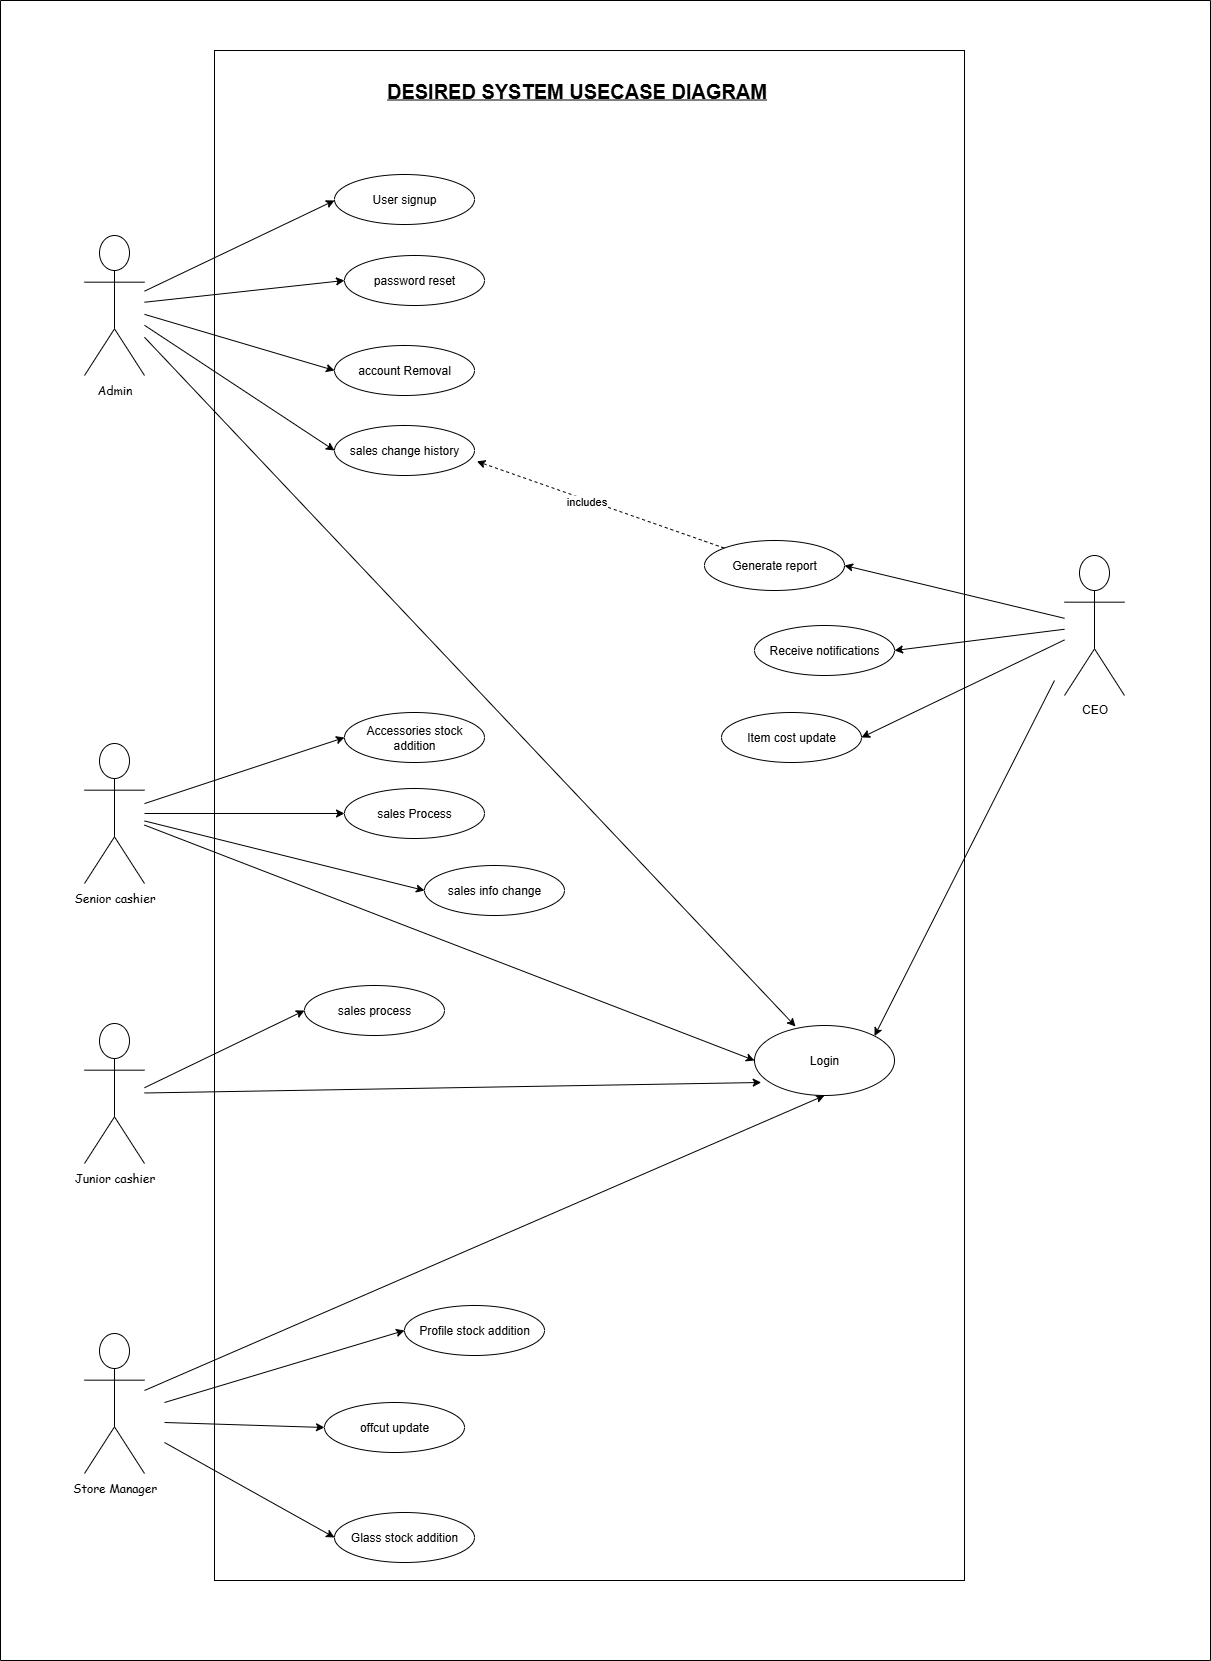

The diagram above was exported from draw.io. Its source (the exported page's mxGraphModel, read from the mxfile embedded in the PNG):
<mxGraphModel dx="1469" dy="850" grid="1" gridSize="10" guides="1" tooltips="1" connect="1" arrows="1" fold="1" page="1" pageScale="1" pageWidth="827" pageHeight="1169" math="0" shadow="0">
  <root>
    <mxCell id="0" />
    <mxCell id="1" parent="0" />
    <mxCell id="5NL7QlHECYNH-mmKkx0O-56" value="" style="rounded=0;whiteSpace=wrap;html=1;" parent="1" vertex="1">
      <mxGeometry x="404" y="90" width="750" height="1530" as="geometry" />
    </mxCell>
    <mxCell id="5NL7QlHECYNH-mmKkx0O-45" style="edgeStyle=none;rounded=0;orthogonalLoop=1;jettySize=auto;html=1;entryX=0;entryY=0.5;entryDx=0;entryDy=0;" parent="1" source="5NL7QlHECYNH-mmKkx0O-1" edge="1">
      <mxGeometry relative="1" as="geometry">
        <mxPoint x="524" y="240" as="targetPoint" />
      </mxGeometry>
    </mxCell>
    <mxCell id="5NL7QlHECYNH-mmKkx0O-46" style="edgeStyle=none;rounded=0;orthogonalLoop=1;jettySize=auto;html=1;entryX=0;entryY=0.5;entryDx=0;entryDy=0;" parent="1" source="5NL7QlHECYNH-mmKkx0O-1" target="5NL7QlHECYNH-mmKkx0O-5" edge="1">
      <mxGeometry relative="1" as="geometry" />
    </mxCell>
    <mxCell id="5NL7QlHECYNH-mmKkx0O-47" style="edgeStyle=none;rounded=0;orthogonalLoop=1;jettySize=auto;html=1;entryX=0;entryY=0.5;entryDx=0;entryDy=0;" parent="1" source="5NL7QlHECYNH-mmKkx0O-1" target="5NL7QlHECYNH-mmKkx0O-7" edge="1">
      <mxGeometry relative="1" as="geometry" />
    </mxCell>
    <mxCell id="5NL7QlHECYNH-mmKkx0O-48" style="edgeStyle=none;rounded=0;orthogonalLoop=1;jettySize=auto;html=1;entryX=0;entryY=0.5;entryDx=0;entryDy=0;" parent="1" source="5NL7QlHECYNH-mmKkx0O-1" target="5NL7QlHECYNH-mmKkx0O-8" edge="1">
      <mxGeometry relative="1" as="geometry" />
    </mxCell>
    <object label="Admin" id="5NL7QlHECYNH-mmKkx0O-1">
      <mxCell style="shape=umlActor;verticalLabelPosition=bottom;verticalAlign=top;html=1;fontFamily=Comic Sans MS;labelPosition=center;align=center;" parent="1" vertex="1">
        <mxGeometry x="274" y="275" width="60" height="140" as="geometry" />
      </mxCell>
    </object>
    <mxCell id="5NL7QlHECYNH-mmKkx0O-5" value="password reset" style="ellipse;whiteSpace=wrap;html=1;" parent="1" vertex="1">
      <mxGeometry x="534" y="295" width="140" height="50" as="geometry" />
    </mxCell>
    <mxCell id="5NL7QlHECYNH-mmKkx0O-6" value="User signup" style="ellipse;whiteSpace=wrap;html=1;" parent="1" vertex="1">
      <mxGeometry x="524" y="214" width="140" height="50" as="geometry" />
    </mxCell>
    <mxCell id="5NL7QlHECYNH-mmKkx0O-7" value="account Removal" style="ellipse;whiteSpace=wrap;html=1;" parent="1" vertex="1">
      <mxGeometry x="524" y="385" width="140" height="50" as="geometry" />
    </mxCell>
    <mxCell id="5NL7QlHECYNH-mmKkx0O-8" value="sales change history" style="ellipse;whiteSpace=wrap;html=1;" parent="1" vertex="1">
      <mxGeometry x="524" y="465" width="140" height="50" as="geometry" />
    </mxCell>
    <mxCell id="5NL7QlHECYNH-mmKkx0O-49" style="edgeStyle=none;rounded=0;orthogonalLoop=1;jettySize=auto;html=1;entryX=0;entryY=0.5;entryDx=0;entryDy=0;" parent="1" source="5NL7QlHECYNH-mmKkx0O-17" target="5NL7QlHECYNH-mmKkx0O-19" edge="1">
      <mxGeometry relative="1" as="geometry" />
    </mxCell>
    <mxCell id="5NL7QlHECYNH-mmKkx0O-50" style="edgeStyle=none;rounded=0;orthogonalLoop=1;jettySize=auto;html=1;entryX=0;entryY=0.5;entryDx=0;entryDy=0;" parent="1" source="5NL7QlHECYNH-mmKkx0O-17" target="5NL7QlHECYNH-mmKkx0O-18" edge="1">
      <mxGeometry relative="1" as="geometry" />
    </mxCell>
    <mxCell id="5NL7QlHECYNH-mmKkx0O-51" style="edgeStyle=none;rounded=0;orthogonalLoop=1;jettySize=auto;html=1;entryX=0;entryY=0.5;entryDx=0;entryDy=0;" parent="1" source="5NL7QlHECYNH-mmKkx0O-17" target="5NL7QlHECYNH-mmKkx0O-20" edge="1">
      <mxGeometry relative="1" as="geometry" />
    </mxCell>
    <mxCell id="5NL7QlHECYNH-mmKkx0O-52" style="edgeStyle=none;rounded=0;orthogonalLoop=1;jettySize=auto;html=1;entryX=0;entryY=0.5;entryDx=0;entryDy=0;" parent="1" source="5NL7QlHECYNH-mmKkx0O-17" target="5NL7QlHECYNH-mmKkx0O-41" edge="1">
      <mxGeometry relative="1" as="geometry" />
    </mxCell>
    <object label="Senior cashier" id="5NL7QlHECYNH-mmKkx0O-17">
      <mxCell style="shape=umlActor;verticalLabelPosition=bottom;verticalAlign=top;html=1;fontFamily=Comic Sans MS;labelPosition=center;align=center;" parent="1" vertex="1">
        <mxGeometry x="274" y="783" width="60" height="140" as="geometry" />
      </mxCell>
    </object>
    <mxCell id="5NL7QlHECYNH-mmKkx0O-18" value="sales Process" style="ellipse;whiteSpace=wrap;html=1;" parent="1" vertex="1">
      <mxGeometry x="534" y="828" width="140" height="50" as="geometry" />
    </mxCell>
    <mxCell id="5NL7QlHECYNH-mmKkx0O-19" value="Accessories stock addition" style="ellipse;whiteSpace=wrap;html=1;" parent="1" vertex="1">
      <mxGeometry x="534" y="752" width="140" height="50" as="geometry" />
    </mxCell>
    <mxCell id="5NL7QlHECYNH-mmKkx0O-20" value="sales info change" style="ellipse;whiteSpace=wrap;html=1;" parent="1" vertex="1">
      <mxGeometry x="614" y="905" width="140" height="50" as="geometry" />
    </mxCell>
    <mxCell id="5NL7QlHECYNH-mmKkx0O-24" style="edgeStyle=none;rounded=0;orthogonalLoop=1;jettySize=auto;html=1;entryX=0;entryY=0.5;entryDx=0;entryDy=0;" parent="1" target="5NL7QlHECYNH-mmKkx0O-23" edge="1">
      <mxGeometry relative="1" as="geometry">
        <mxPoint x="334" y="1127.2272727272725" as="sourcePoint" />
      </mxGeometry>
    </mxCell>
    <object label="Junior cashier" id="5NL7QlHECYNH-mmKkx0O-22">
      <mxCell style="shape=umlActor;verticalLabelPosition=bottom;verticalAlign=top;html=1;fontFamily=Comic Sans MS;labelPosition=center;align=center;" parent="1" vertex="1">
        <mxGeometry x="274" y="1063" width="60" height="140" as="geometry" />
      </mxCell>
    </object>
    <mxCell id="5NL7QlHECYNH-mmKkx0O-23" value="sales process" style="ellipse;whiteSpace=wrap;html=1;" parent="1" vertex="1">
      <mxGeometry x="494" y="1025" width="140" height="50" as="geometry" />
    </mxCell>
    <mxCell id="5NL7QlHECYNH-mmKkx0O-26" value="" style="rounded=0;orthogonalLoop=1;jettySize=auto;html=1;entryX=0;entryY=0.5;entryDx=0;entryDy=0;" parent="1" target="5NL7QlHECYNH-mmKkx0O-31" edge="1">
      <mxGeometry relative="1" as="geometry">
        <mxPoint x="354" y="1442" as="sourcePoint" />
      </mxGeometry>
    </mxCell>
    <mxCell id="5NL7QlHECYNH-mmKkx0O-27" style="edgeStyle=none;rounded=0;orthogonalLoop=1;jettySize=auto;html=1;entryX=0;entryY=0.5;entryDx=0;entryDy=0;" parent="1" target="5NL7QlHECYNH-mmKkx0O-30" edge="1">
      <mxGeometry relative="1" as="geometry">
        <mxPoint x="354" y="1462" as="sourcePoint" />
      </mxGeometry>
    </mxCell>
    <mxCell id="5NL7QlHECYNH-mmKkx0O-28" style="edgeStyle=none;rounded=0;orthogonalLoop=1;jettySize=auto;html=1;entryX=0;entryY=0.5;entryDx=0;entryDy=0;" parent="1" target="5NL7QlHECYNH-mmKkx0O-32" edge="1">
      <mxGeometry relative="1" as="geometry">
        <mxPoint x="354" y="1482" as="sourcePoint" />
      </mxGeometry>
    </mxCell>
    <mxCell id="5NL7QlHECYNH-mmKkx0O-53" style="edgeStyle=none;rounded=0;orthogonalLoop=1;jettySize=auto;html=1;entryX=0.5;entryY=1;entryDx=0;entryDy=0;" parent="1" source="5NL7QlHECYNH-mmKkx0O-29" target="5NL7QlHECYNH-mmKkx0O-41" edge="1">
      <mxGeometry relative="1" as="geometry" />
    </mxCell>
    <object label="Store Manager" id="5NL7QlHECYNH-mmKkx0O-29">
      <mxCell style="shape=umlActor;verticalLabelPosition=bottom;verticalAlign=top;html=1;fontFamily=Comic Sans MS;labelPosition=center;align=center;" parent="1" vertex="1">
        <mxGeometry x="274" y="1373" width="60" height="140" as="geometry" />
      </mxCell>
    </object>
    <mxCell id="5NL7QlHECYNH-mmKkx0O-30" value="offcut update" style="ellipse;whiteSpace=wrap;html=1;" parent="1" vertex="1">
      <mxGeometry x="514" y="1442" width="140" height="50" as="geometry" />
    </mxCell>
    <mxCell id="5NL7QlHECYNH-mmKkx0O-31" value="Profile stock addition" style="ellipse;whiteSpace=wrap;html=1;" parent="1" vertex="1">
      <mxGeometry x="594" y="1345" width="140" height="50" as="geometry" />
    </mxCell>
    <mxCell id="5NL7QlHECYNH-mmKkx0O-32" value="Glass stock addition" style="ellipse;whiteSpace=wrap;html=1;" parent="1" vertex="1">
      <mxGeometry x="524" y="1552" width="140" height="50" as="geometry" />
    </mxCell>
    <mxCell id="5NL7QlHECYNH-mmKkx0O-39" style="edgeStyle=none;rounded=0;orthogonalLoop=1;jettySize=auto;html=1;entryX=1;entryY=0.5;entryDx=0;entryDy=0;" parent="1" source="5NL7QlHECYNH-mmKkx0O-33" target="5NL7QlHECYNH-mmKkx0O-34" edge="1">
      <mxGeometry relative="1" as="geometry" />
    </mxCell>
    <mxCell id="5NL7QlHECYNH-mmKkx0O-40" style="edgeStyle=none;rounded=0;orthogonalLoop=1;jettySize=auto;html=1;entryX=1;entryY=0.5;entryDx=0;entryDy=0;" parent="1" source="5NL7QlHECYNH-mmKkx0O-33" target="5NL7QlHECYNH-mmKkx0O-35" edge="1">
      <mxGeometry relative="1" as="geometry" />
    </mxCell>
    <mxCell id="5NL7QlHECYNH-mmKkx0O-43" style="edgeStyle=none;rounded=0;orthogonalLoop=1;jettySize=auto;html=1;entryX=1;entryY=0;entryDx=0;entryDy=0;" parent="1" target="5NL7QlHECYNH-mmKkx0O-41" edge="1">
      <mxGeometry relative="1" as="geometry">
        <mxPoint x="1244" y="720" as="sourcePoint" />
      </mxGeometry>
    </mxCell>
    <mxCell id="SNa4xFKDC14BgRXWy763-2" style="rounded=0;orthogonalLoop=1;jettySize=auto;html=1;entryX=1;entryY=0.5;entryDx=0;entryDy=0;" parent="1" source="5NL7QlHECYNH-mmKkx0O-33" target="SNa4xFKDC14BgRXWy763-1" edge="1">
      <mxGeometry relative="1" as="geometry" />
    </mxCell>
    <mxCell id="5NL7QlHECYNH-mmKkx0O-33" value="CEO" style="shape=umlActor;verticalLabelPosition=bottom;verticalAlign=top;html=1;" parent="1" vertex="1">
      <mxGeometry x="1254" y="595" width="60" height="140" as="geometry" />
    </mxCell>
    <mxCell id="5NL7QlHECYNH-mmKkx0O-34" value="Generate report" style="ellipse;whiteSpace=wrap;html=1;" parent="1" vertex="1">
      <mxGeometry x="894" y="580" width="140" height="50" as="geometry" />
    </mxCell>
    <mxCell id="5NL7QlHECYNH-mmKkx0O-35" value="Receive notifications" style="ellipse;whiteSpace=wrap;html=1;" parent="1" vertex="1">
      <mxGeometry x="944" y="665" width="140" height="50" as="geometry" />
    </mxCell>
    <mxCell id="5NL7QlHECYNH-mmKkx0O-36" style="edgeStyle=none;rounded=0;orthogonalLoop=1;jettySize=auto;html=1;entryX=1.017;entryY=0.717;entryDx=0;entryDy=0;entryPerimeter=0;dashed=1;" parent="1" source="5NL7QlHECYNH-mmKkx0O-34" target="5NL7QlHECYNH-mmKkx0O-8" edge="1">
      <mxGeometry relative="1" as="geometry" />
    </mxCell>
    <mxCell id="5NL7QlHECYNH-mmKkx0O-37" value="includes" style="edgeLabel;html=1;align=center;verticalAlign=middle;resizable=0;points=[];" parent="5NL7QlHECYNH-mmKkx0O-36" vertex="1" connectable="0">
      <mxGeometry x="0.1087" y="1" relative="1" as="geometry">
        <mxPoint x="-1" as="offset" />
      </mxGeometry>
    </mxCell>
    <mxCell id="5NL7QlHECYNH-mmKkx0O-41" value="Login" style="ellipse;whiteSpace=wrap;html=1;" parent="1" vertex="1">
      <mxGeometry x="944" y="1065" width="140" height="70" as="geometry" />
    </mxCell>
    <mxCell id="5NL7QlHECYNH-mmKkx0O-44" style="edgeStyle=none;rounded=0;orthogonalLoop=1;jettySize=auto;html=1;entryX=0.293;entryY=0.014;entryDx=0;entryDy=0;entryPerimeter=0;" parent="1" source="5NL7QlHECYNH-mmKkx0O-1" target="5NL7QlHECYNH-mmKkx0O-41" edge="1">
      <mxGeometry relative="1" as="geometry" />
    </mxCell>
    <mxCell id="5NL7QlHECYNH-mmKkx0O-54" style="edgeStyle=none;rounded=0;orthogonalLoop=1;jettySize=auto;html=1;entryX=0.048;entryY=0.814;entryDx=0;entryDy=0;entryPerimeter=0;" parent="1" source="5NL7QlHECYNH-mmKkx0O-22" target="5NL7QlHECYNH-mmKkx0O-41" edge="1">
      <mxGeometry relative="1" as="geometry" />
    </mxCell>
    <mxCell id="SNa4xFKDC14BgRXWy763-1" value="Item cost update" style="ellipse;whiteSpace=wrap;html=1;" parent="1" vertex="1">
      <mxGeometry x="911" y="752" width="140" height="50" as="geometry" />
    </mxCell>
    <mxCell id="SNa4xFKDC14BgRXWy763-3" value="&lt;b&gt;&lt;u&gt;&lt;font style=&quot;font-size: 20px;&quot;&gt;DESIRED SYSTEM USECASE DIAGRAM&lt;/font&gt;&lt;/u&gt;&lt;/b&gt;" style="text;html=1;align=center;verticalAlign=middle;resizable=0;points=[];autosize=1;strokeColor=none;fillColor=none;" parent="1" vertex="1">
      <mxGeometry x="566" y="110" width="400" height="40" as="geometry" />
    </mxCell>
    <mxCell id="SNa4xFKDC14BgRXWy763-6" value="" style="swimlane;startSize=0;" parent="1" vertex="1">
      <mxGeometry x="190" y="40" width="1210" height="1660" as="geometry" />
    </mxCell>
  </root>
</mxGraphModel>